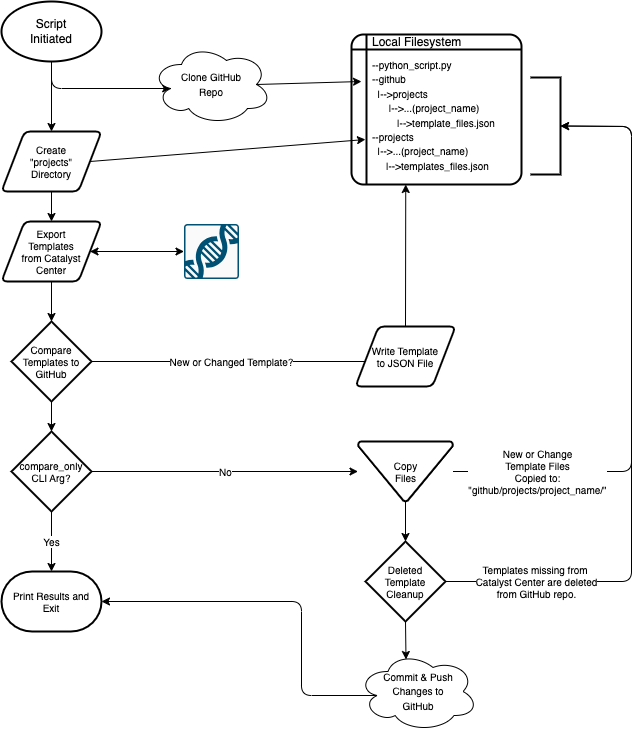

The diagram above was exported from draw.io. Its source (the exported page's mxGraphModel, read from the mxfile embedded in the PNG):
<mxGraphModel dx="1414" dy="890" grid="1" gridSize="10" guides="1" tooltips="1" connect="1" arrows="1" fold="1" page="1" pageScale="1" pageWidth="1100" pageHeight="850" math="0" shadow="0">
  <root>
    <mxCell id="0" />
    <mxCell id="1" parent="0" />
    <mxCell id="8" style="edgeStyle=none;html=1;exitX=0.5;exitY=1;exitDx=0;exitDy=0;exitPerimeter=0;entryX=0.16;entryY=0.55;entryDx=0;entryDy=0;entryPerimeter=0;fontSize=10;" edge="1" parent="1" source="2" target="3">
      <mxGeometry relative="1" as="geometry">
        <Array as="points">
          <mxPoint x="200" y="127" />
        </Array>
      </mxGeometry>
    </mxCell>
    <mxCell id="10" style="edgeStyle=none;html=1;exitX=0.5;exitY=1;exitDx=0;exitDy=0;exitPerimeter=0;fontSize=10;" edge="1" parent="1" source="2" target="11">
      <mxGeometry relative="1" as="geometry">
        <mxPoint x="200.4000000000001" y="200" as="targetPoint" />
      </mxGeometry>
    </mxCell>
    <mxCell id="2" value="Script&lt;br&gt;Initiated" style="strokeWidth=2;html=1;shape=mxgraph.flowchart.start_1;whiteSpace=wrap;" vertex="1" parent="1">
      <mxGeometry x="150" y="40" width="100" height="60" as="geometry" />
    </mxCell>
    <mxCell id="3" value="&lt;font style=&quot;font-size: 10px;&quot;&gt;Clone GitHub&lt;br&gt;Repo&lt;/font&gt;" style="ellipse;shape=cloud;whiteSpace=wrap;html=1;" vertex="1" parent="1">
      <mxGeometry x="300" y="83" width="120" height="80" as="geometry" />
    </mxCell>
    <mxCell id="16" style="edgeStyle=none;html=1;exitX=0.5;exitY=1;exitDx=0;exitDy=0;fontSize=10;entryX=0.5;entryY=0;entryDx=0;entryDy=0;" edge="1" parent="1" source="11" target="15">
      <mxGeometry relative="1" as="geometry" />
    </mxCell>
    <mxCell id="11" value="Create&lt;br&gt;&quot;projects&quot;&lt;br&gt;Directory" style="shape=parallelogram;html=1;strokeWidth=2;perimeter=parallelogramPerimeter;whiteSpace=wrap;rounded=1;arcSize=12;size=0.23;fontSize=10;" vertex="1" parent="1">
      <mxGeometry x="150.00000000000009" y="170" width="100" height="60" as="geometry" />
    </mxCell>
    <mxCell id="12" value="" style="sketch=0;points=[[0.015,0.015,0],[0.985,0.015,0],[0.985,0.985,0],[0.015,0.985,0],[0.25,0,0],[0.5,0,0],[0.75,0,0],[1,0.25,0],[1,0.5,0],[1,0.75,0],[0.75,1,0],[0.5,1,0],[0.25,1,0],[0,0.75,0],[0,0.5,0],[0,0.25,0]];verticalLabelPosition=bottom;html=1;verticalAlign=top;aspect=fixed;align=center;pointerEvents=1;shape=mxgraph.cisco19.rect;prIcon=cisco_dna_center;fillColor=#FAFAFA;strokeColor=#005073;fontSize=10;" vertex="1" parent="1">
      <mxGeometry x="332.5" y="262.5" width="55" height="55" as="geometry" />
    </mxCell>
    <mxCell id="17" style="edgeStyle=none;html=1;exitX=1;exitY=0.5;exitDx=0;exitDy=0;entryX=0;entryY=0.5;entryDx=0;entryDy=0;entryPerimeter=0;fontSize=10;startArrow=classic;startFill=1;" edge="1" parent="1" source="15" target="12">
      <mxGeometry relative="1" as="geometry" />
    </mxCell>
    <mxCell id="19" style="edgeStyle=none;html=1;exitX=0.5;exitY=1;exitDx=0;exitDy=0;fontSize=10;startArrow=none;startFill=0;" edge="1" parent="1" source="15" target="18">
      <mxGeometry relative="1" as="geometry" />
    </mxCell>
    <mxCell id="15" value="&lt;span style=&quot;color: rgb(0, 0, 0); font-family: Helvetica; font-size: 10px; font-style: normal; font-variant-ligatures: normal; font-variant-caps: normal; font-weight: 400; letter-spacing: normal; orphans: 2; text-align: center; text-indent: 0px; text-transform: none; widows: 2; word-spacing: 0px; -webkit-text-stroke-width: 0px; background-color: rgb(255, 255, 255); text-decoration-thickness: initial; text-decoration-style: initial; text-decoration-color: initial; float: none; display: inline !important;&quot;&gt;Export &lt;br&gt;Templates&lt;/span&gt;&lt;br style=&quot;border-color: var(--border-color); color: rgb(0, 0, 0); font-family: Helvetica; font-size: 10px; font-style: normal; font-variant-ligatures: normal; font-variant-caps: normal; font-weight: 400; letter-spacing: normal; orphans: 2; text-align: center; text-indent: 0px; text-transform: none; widows: 2; word-spacing: 0px; -webkit-text-stroke-width: 0px; text-decoration-thickness: initial; text-decoration-style: initial; text-decoration-color: initial;&quot;&gt;&lt;span style=&quot;color: rgb(0, 0, 0); font-family: Helvetica; font-size: 10px; font-style: normal; font-variant-ligatures: normal; font-variant-caps: normal; font-weight: 400; letter-spacing: normal; orphans: 2; text-align: center; text-indent: 0px; text-transform: none; widows: 2; word-spacing: 0px; -webkit-text-stroke-width: 0px; background-color: rgb(255, 255, 255); text-decoration-thickness: initial; text-decoration-style: initial; text-decoration-color: initial; float: none; display: inline !important;&quot;&gt;from Catalyst&lt;br&gt;Center&lt;/span&gt;" style="shape=parallelogram;html=1;strokeWidth=2;perimeter=parallelogramPerimeter;whiteSpace=wrap;rounded=1;arcSize=12;size=0.23;fontSize=10;" vertex="1" parent="1">
      <mxGeometry x="150" y="260" width="100" height="60" as="geometry" />
    </mxCell>
    <mxCell id="20" value="New or Changed Template?" style="edgeStyle=none;html=1;exitX=1;exitY=0.5;exitDx=0;exitDy=0;exitPerimeter=0;entryX=0;entryY=0.5;entryDx=0;entryDy=0;fontSize=10;startArrow=none;startFill=0;" edge="1" parent="1" source="18" target="21">
      <mxGeometry x="-0.2064" relative="1" as="geometry">
        <Array as="points">
          <mxPoint x="554" y="400" />
        </Array>
        <mxPoint as="offset" />
      </mxGeometry>
    </mxCell>
    <mxCell id="27" style="edgeStyle=none;html=1;exitX=0.5;exitY=1;exitDx=0;exitDy=0;exitPerimeter=0;entryX=0.5;entryY=0;entryDx=0;entryDy=0;entryPerimeter=0;fontSize=10;startArrow=none;startFill=0;" edge="1" parent="1" source="18" target="24">
      <mxGeometry relative="1" as="geometry" />
    </mxCell>
    <mxCell id="18" value="Compare&lt;br&gt;Templates to&lt;br&gt;GitHub" style="strokeWidth=2;html=1;shape=mxgraph.flowchart.decision;whiteSpace=wrap;fontSize=10;" vertex="1" parent="1">
      <mxGeometry x="160" y="360" width="80" height="80" as="geometry" />
    </mxCell>
    <mxCell id="22" style="edgeStyle=none;html=1;exitX=0.5;exitY=0;exitDx=0;exitDy=0;entryX=0.25;entryY=1;entryDx=0;entryDy=0;fontSize=10;startArrow=none;startFill=0;" edge="1" parent="1" source="21" target="7">
      <mxGeometry relative="1" as="geometry" />
    </mxCell>
    <mxCell id="21" value="Write Template&lt;br&gt;to JSON File" style="shape=parallelogram;html=1;strokeWidth=2;perimeter=parallelogramPerimeter;whiteSpace=wrap;rounded=1;arcSize=12;size=0.23;fontSize=10;" vertex="1" parent="1">
      <mxGeometry x="504" y="365" width="100" height="60" as="geometry" />
    </mxCell>
    <mxCell id="23" value="" style="group" vertex="1" connectable="0" parent="1">
      <mxGeometry x="500" y="66" width="170" height="157" as="geometry" />
    </mxCell>
    <mxCell id="4" value="" style="shape=internalStorage;whiteSpace=wrap;html=1;dx=15;dy=15;rounded=1;arcSize=8;strokeWidth=2;" vertex="1" parent="23">
      <mxGeometry y="7" width="170" height="150" as="geometry" />
    </mxCell>
    <mxCell id="5" value="Local Filesystem" style="text;html=1;strokeColor=none;fillColor=none;align=left;verticalAlign=middle;whiteSpace=wrap;rounded=0;" vertex="1" parent="23">
      <mxGeometry x="19" width="105" height="30" as="geometry" />
    </mxCell>
    <mxCell id="7" value="&lt;font style=&quot;font-size: 10px;&quot;&gt;--python_script.py&lt;br&gt;--github&lt;br&gt;&amp;nbsp; |--&amp;gt;projects&lt;br&gt;&amp;nbsp; &amp;nbsp; &amp;nbsp; |--&amp;gt;...(project_name)&lt;br&gt;&amp;nbsp; &amp;nbsp; &amp;nbsp; &amp;nbsp; &amp;nbsp;|--&amp;gt;template_files.json&lt;br&gt;--projects&lt;br&gt;&amp;nbsp; |--&amp;gt;...(project_name)&lt;br&gt;&amp;nbsp; &amp;nbsp; &amp;nbsp;|--&amp;gt;templates_files.json&lt;br&gt;&lt;/font&gt;" style="text;html=1;strokeColor=none;fillColor=none;align=left;verticalAlign=top;whiteSpace=wrap;rounded=0;" vertex="1" parent="23">
      <mxGeometry x="19" y="23.5" width="141" height="133.5" as="geometry" />
    </mxCell>
    <mxCell id="9" style="edgeStyle=none;html=1;exitX=0.875;exitY=0.5;exitDx=0;exitDy=0;exitPerimeter=0;fontSize=10;" edge="1" parent="1" source="3">
      <mxGeometry relative="1" as="geometry">
        <mxPoint x="510" y="120" as="targetPoint" />
      </mxGeometry>
    </mxCell>
    <mxCell id="14" style="edgeStyle=none;html=1;exitX=1;exitY=0.5;exitDx=0;exitDy=0;entryX=0.082;entryY=0.7;entryDx=0;entryDy=0;fontSize=10;entryPerimeter=0;" edge="1" parent="1" source="11" target="4">
      <mxGeometry relative="1" as="geometry" />
    </mxCell>
    <mxCell id="26" value="Yes" style="edgeStyle=none;html=1;exitX=0.5;exitY=1;exitDx=0;exitDy=0;exitPerimeter=0;entryX=0.5;entryY=0;entryDx=0;entryDy=0;entryPerimeter=0;fontSize=10;startArrow=none;startFill=0;" edge="1" parent="1" source="24" target="25">
      <mxGeometry relative="1" as="geometry" />
    </mxCell>
    <mxCell id="29" value="No" style="edgeStyle=none;html=1;exitX=1;exitY=0.5;exitDx=0;exitDy=0;exitPerimeter=0;fontSize=10;startArrow=none;startFill=0;entryX=0;entryY=0.5;entryDx=0;entryDy=0;entryPerimeter=0;" edge="1" parent="1" source="24" target="32">
      <mxGeometry x="0.001" relative="1" as="geometry">
        <mxPoint x="480" y="510" as="targetPoint" />
        <mxPoint as="offset" />
      </mxGeometry>
    </mxCell>
    <mxCell id="24" value="compare_only&lt;br&gt;CLI Arg?" style="strokeWidth=2;html=1;shape=mxgraph.flowchart.decision;whiteSpace=wrap;fontSize=10;" vertex="1" parent="1">
      <mxGeometry x="160" y="470" width="80" height="80" as="geometry" />
    </mxCell>
    <mxCell id="25" value="Print Results and&lt;br&gt;Exit" style="strokeWidth=2;html=1;shape=mxgraph.flowchart.terminator;whiteSpace=wrap;fontSize=10;" vertex="1" parent="1">
      <mxGeometry x="150" y="610" width="100" height="60" as="geometry" />
    </mxCell>
    <mxCell id="31" value="New or Change&lt;br&gt;Template Files&lt;br&gt;Copied to:&lt;br&gt;&quot;github/projects/project_name/&quot;" style="edgeStyle=none;html=1;entryX=0;entryY=0.5;entryDx=0;entryDy=0;entryPerimeter=0;fontSize=10;startArrow=none;startFill=0;exitX=1;exitY=0.5;exitDx=0;exitDy=0;exitPerimeter=0;" edge="1" parent="1" source="32" target="30">
      <mxGeometry x="-0.7169" relative="1" as="geometry">
        <mxPoint x="730" y="510" as="sourcePoint" />
        <Array as="points">
          <mxPoint x="780" y="510" />
          <mxPoint x="780" y="165" />
        </Array>
        <mxPoint as="offset" />
      </mxGeometry>
    </mxCell>
    <mxCell id="30" value="" style="strokeWidth=2;html=1;shape=mxgraph.flowchart.annotation_1;align=left;pointerEvents=1;fontSize=10;rotation=-180;" vertex="1" parent="1">
      <mxGeometry x="679" y="116" width="30" height="97" as="geometry" />
    </mxCell>
    <mxCell id="35" style="edgeStyle=none;html=1;exitX=0.5;exitY=1;exitDx=0;exitDy=0;exitPerimeter=0;entryX=0.5;entryY=0;entryDx=0;entryDy=0;entryPerimeter=0;fontSize=10;startArrow=none;startFill=0;" edge="1" parent="1" source="32" target="34">
      <mxGeometry relative="1" as="geometry" />
    </mxCell>
    <mxCell id="32" value="Copy&lt;br&gt;Files" style="strokeWidth=2;html=1;shape=mxgraph.flowchart.merge_or_storage;whiteSpace=wrap;fontSize=10;" vertex="1" parent="1">
      <mxGeometry x="506.5" y="480" width="95" height="60" as="geometry" />
    </mxCell>
    <mxCell id="36" value="Templates missing from&amp;nbsp;&lt;br&gt;Catalyst Center are deleted&lt;br&gt;from GitHub repo." style="edgeStyle=none;html=1;exitX=1;exitY=0.5;exitDx=0;exitDy=0;exitPerimeter=0;entryX=0;entryY=0.5;entryDx=0;entryDy=0;entryPerimeter=0;fontSize=10;startArrow=none;startFill=0;" edge="1" parent="1" source="34" target="30">
      <mxGeometry x="-0.744" relative="1" as="geometry">
        <Array as="points">
          <mxPoint x="780" y="620" />
          <mxPoint x="780" y="165" />
        </Array>
        <mxPoint as="offset" />
      </mxGeometry>
    </mxCell>
    <mxCell id="38" style="edgeStyle=none;html=1;exitX=0.5;exitY=1;exitDx=0;exitDy=0;exitPerimeter=0;entryX=0.4;entryY=0.1;entryDx=0;entryDy=0;entryPerimeter=0;fontSize=10;startArrow=none;startFill=0;" edge="1" parent="1" source="34" target="37">
      <mxGeometry relative="1" as="geometry" />
    </mxCell>
    <mxCell id="34" value="Deleted&lt;br&gt;Template&lt;br&gt;Cleanup" style="strokeWidth=2;html=1;shape=mxgraph.flowchart.decision;whiteSpace=wrap;fontSize=10;" vertex="1" parent="1">
      <mxGeometry x="514" y="580" width="80" height="80" as="geometry" />
    </mxCell>
    <mxCell id="39" style="edgeStyle=none;html=1;exitX=0.16;exitY=0.55;exitDx=0;exitDy=0;exitPerimeter=0;entryX=1;entryY=0.5;entryDx=0;entryDy=0;entryPerimeter=0;fontSize=10;startArrow=none;startFill=0;" edge="1" parent="1" source="37" target="25">
      <mxGeometry relative="1" as="geometry">
        <Array as="points">
          <mxPoint x="450" y="734" />
          <mxPoint x="450" y="640" />
        </Array>
      </mxGeometry>
    </mxCell>
    <mxCell id="37" value="&lt;font style=&quot;font-size: 10px;&quot;&gt;Commit &amp;amp; Push&lt;br&gt;Changes to&lt;br&gt;GitHub&lt;/font&gt;" style="ellipse;shape=cloud;whiteSpace=wrap;html=1;" vertex="1" parent="1">
      <mxGeometry x="506.5" y="690" width="120" height="80" as="geometry" />
    </mxCell>
  </root>
</mxGraphModel>